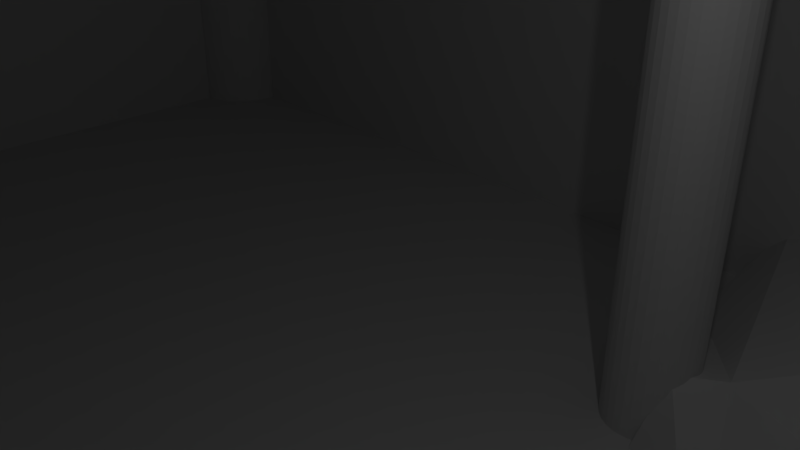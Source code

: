 # Source: room.blend  (saved by Blender 2.79.0; exported with 4.5.12 LTS)
import bpy
from mathutils import Matrix  # noqa: F401  (used for matrix-valued properties, if any)

bpy.ops.wm.read_factory_settings(use_empty=True)
scene = bpy.context.scene
scene.name = 'Scene'

# ---- collections
col_collection_1 = bpy.data.collections.new('Collection 1'); scene.collection.children.link(col_collection_1)

# ---- materials (node trees are filled in below, after node groups)
mat_material = bpy.data.materials.new('Material')
mat_material.alpha_threshold = 0.0
mat_material.use_transparent_shadow = False
mat_material.roughness = 0.5
mat_material.line_color = (0.0, 0.0, 0.0, 1.0)

# ---- material node trees

# ---- world
world_world = bpy.data.worlds.new('World'); scene.world = world_world
world_world.color = (0.05088, 0.05088, 0.05088)
world_world.use_sun_shadow = False
world_world.sun_shadow_jitter_overblur = 0.0
world_world.cycles.sampling_method = 'MANUAL'

# ---- cameras
cam_camera = bpy.data.cameras.new('Camera')
cam_camera.clip_end = 100.0
cam_camera.lens = 35.0
cam_camera.sensor_width = 32.0
cam_camera.sensor_height = 18.0
cam_camera.ortho_scale = 7.314
cam_camera.dof.focus_distance = 0.0
cam_camera.dof.aperture_fstop = 128.0

# ---- lights
light_lamp = bpy.data.lights.new('Lamp', 'POINT')
light_lamp.transmission_factor = 0.0
light_lamp.cutoff_distance = 30.0
light_lamp.energy = 100.0
light_lamp.shadow_buffer_clip_start = 1.001
light_lamp.shadow_soft_size = 0.1
light_lamp.shadow_maximum_resolution = 0.006
light_lamp.use_absolute_resolution = True

# ---- meshes
me_cube = bpy.data.meshes.new('Cube')
me_cube.from_pydata([(0.891, 0.891, -1.0), (0.891, -0.891, -1.0), (-0.891, -0.891, -1.0), (-0.891, 0.891, -1.0), (0.891, 0.891, -1.0), (0.891, -0.891, -1.0), (-0.891, 0.891, -1.0), (-0.891, -0.891, -1.0), (0.891, 0.891, 0.824), (0.891, -0.891, 0.824), (-0.891, 0.891, 0.824), (-0.891, -0.891, 0.824), (0.891, 0.891, 0.4925), (0.891, -0.891, 0.4925), (-0.891, 0.891, 0.4925), (-0.891, -0.891, 0.4925), (0.891, 0.891, -0.9939), (0.891, -0.891, -0.9939), (-0.891, 0.891, -0.9939), (-0.891, -0.891, -0.9939), (0.9441, 0.6516, 0.652), (0.6903, 0.02663, 0.5983), (0.9441, -0.5983, 0.652), (0.752, 0.4129, -0.005151), (0.752, -0.3596, -0.005151), (1.18, -0.7078, -0.06574), (1.244, 0.1442, 0.8878), (1.174, 0.5115, 0.6491), (1.244, -0.3098, 0.8878), (0.8486, 0.02663, 0.8947), (0.7672, 0.394, 0.7096), (1.005, -0.3407, 0.8947), (0.7672, -0.3407, 0.7096), (1.174, -0.6772, 0.6491), (1.314, 0.5115, 0.2628), (0.6543, 0.2537, 0.3234), (0.8103, 0.621, 0.3234), (0.8103, -0.5677, 0.3234), (0.6543, -0.2004, 0.3234), (0.9499, 0.621, -0.06283), (0.6974, 0.02663, -0.06283), (0.9499, -0.5677, -0.06283), (1.287, -0.08282, -0.3621), (0.8801, 0.2537, -0.3015), (0.8801, -0.2004, -0.3015), (1.131, -0.4501, -0.3621), (1.05, 0.745, 0.2785), (1.05, 0.348, -0.3015), (1.052, -0.2961, -0.3015), (1.051, 0.04153, -0.4041), (1.051, 0.01188, -0.4041), (1.055, -0.6985, 0.2973), (1.05, 0.754, 0.3234), (1.055, -0.7038, 0.3234), (0.902, 0.394, 0.6714), (0.8134, 0.02663, 0.6137), (0.7891, 0.2537, 0.2852), (0.902, -0.3407, 0.6714), (0.7891, -0.2004, 0.2852), (0.8322, 0.02663, -0.1011), (0.3564, 0.891, -0.8816), (0.3423, 0.891, -0.7978), (0.2428, 0.891, -0.412), (0.3809, 0.891, -0.1951), (0.236, 0.891, -0.3742), (0.2397, 0.891, -0.1746), (0.2007, 0.891, -0.473), (0.2011, 0.891, -0.6013), (-0.1697, 0.891, -0.4423), (0.144, 0.891, -0.6348), (0.1376, 0.891, -0.775), (0.2593, 0.891, -0.6506), (0.6197, -0.4834, -0.9939), (0.677, -0.6924, -0.9939), (0.7802, -0.7029, -0.9939), (0.6894, -0.7482, -0.9939), (0.7599, -0.8314, -0.9939), (0.5749, -0.7466, -0.9939), (0.4508, -0.825, -0.9939), (0.4814, 0.4425, -0.9939), (0.5736, 0.6852, -0.9939), (0.443, 0.4508, -0.9939), (0.1617, 0.315, -0.9939), (-0.006396, 0.2951, -0.9939), (-0.05109, 0.4489, -0.9939), (-0.02741, 0.2126, -0.9939), (-0.1284, 0.1368, -0.9939), (0.08394, 0.1938, -0.9939), (-0.01326, 0.2589, -0.9939), (0.2151, 0.272, -0.9939), (0.9001, -1.005, 0.8718), (0.9001, -1.005, -0.9885), (0.9143, -1.003, 0.8718), (0.9143, -1.003, -0.9885), (0.928, -0.9955, 0.8718), (0.928, -0.9955, -0.9885), (0.9406, -0.984, 0.8718), (0.9406, -0.984, -0.9885), (0.9517, -0.9685, 0.8718), (0.9517, -0.9685, -0.9885), (0.9608, -0.9495, 0.8718), (0.9608, -0.9495, -0.9885), (0.9675, -0.928, 0.8718), (0.9675, -0.928, -0.9885), (0.9717, -0.9045, 0.8718), (0.9717, -0.9045, -0.9885), (0.9731, -0.8802, 0.8718), (0.9731, -0.8802, -0.9885), (0.9717, -0.8558, 0.8718), (0.9717, -0.8558, -0.9885), (0.9675, -0.8324, 0.8718), (0.9675, -0.8324, -0.9885), (0.9608, -0.8108, 0.8718), (0.9608, -0.8108, -0.9885), (0.9517, -0.7919, 0.8718), (0.9517, -0.7919, -0.9885), (0.9406, -0.7764, 0.8718), (0.9406, -0.7764, -0.9885), (0.928, -0.7648, 0.8718), (0.928, -0.7648, -0.9885), (0.9143, -0.7577, 0.8718), (0.9143, -0.7577, -0.9885), (0.9001, -0.7553, 0.8718), (0.9001, -0.7553, -0.9885), (0.8858, -0.7577, 0.8718), (0.8858, -0.7577, -0.9885), (0.8721, -0.7648, 0.8718), (0.8721, -0.7648, -0.9885), (0.8595, -0.7764, 0.8718), (0.8595, -0.7764, -0.9885), (0.8485, -0.7919, 0.8718), (0.8485, -0.7919, -0.9885), (0.8394, -0.8108, 0.8718), (0.8394, -0.8108, -0.9885), (0.8326, -0.8324, 0.8718), (0.8326, -0.8324, -0.9885), (0.8285, -0.8558, 0.8718), (0.8285, -0.8558, -0.9885), (0.8271, -0.8802, 0.8718), (0.8271, -0.8802, -0.9885), (0.8285, -0.9045, 0.8718), (0.8285, -0.9045, -0.9885), (0.8326, -0.928, 0.8718), (0.8326, -0.928, -0.9885), (0.8394, -0.9495, 0.8718), (0.8394, -0.9495, -0.9885), (0.8485, -0.9685, 0.8718), (0.8485, -0.9685, -0.9885), (0.8595, -0.984, 0.8718), (0.8595, -0.984, -0.9885), (0.8721, -0.9955, 0.8718), (0.8721, -0.9955, -0.9885), (0.8858, -1.003, 0.8718), (0.8858, -1.003, -0.9885), (0.9001, 0.7635, 0.8482), (0.9001, 0.7635, -1.012), (0.9143, 0.7659, 0.8482), (0.9143, 0.7659, -1.012), (0.928, 0.773, 0.8482), (0.928, 0.773, -1.012), (0.9406, 0.7845, 0.8482), (0.9406, 0.7845, -1.012), (0.9517, 0.8001, 0.8482), (0.9517, 0.8001, -1.012), (0.9608, 0.819, 0.8482), (0.9608, 0.819, -1.012), (0.9675, 0.8406, 0.8482), (0.9675, 0.8406, -1.012), (0.9717, 0.864, 0.8482), (0.9717, 0.864, -1.012), (0.9731, 0.8883, 0.8482), (0.9731, 0.8883, -1.012), (0.9717, 0.9127, 0.8482), (0.9717, 0.9127, -1.012), (0.9675, 0.9361, 0.8482), (0.9675, 0.9361, -1.012), (0.9608, 0.9577, 0.8482), (0.9608, 0.9577, -1.012), (0.9517, 0.9766, 0.8482), (0.9517, 0.9766, -1.012), (0.9406, 0.9921, 0.8482), (0.9406, 0.9921, -1.012), (0.928, 1.004, 0.8482), (0.928, 1.004, -1.012), (0.9143, 1.011, 0.8482), (0.9143, 1.011, -1.012), (0.9001, 1.013, 0.8482), (0.9001, 1.013, -1.012), (0.8858, 1.011, 0.8482), (0.8858, 1.011, -1.012), (0.8721, 1.004, 0.8482), (0.8721, 1.004, -1.012), (0.8595, 0.9921, 0.8482), (0.8595, 0.9921, -1.012), (0.8485, 0.9766, 0.8482), (0.8485, 0.9766, -1.012), (0.8394, 0.9577, 0.8482), (0.8394, 0.9577, -1.012), (0.8326, 0.9361, 0.8482), (0.8326, 0.9361, -1.012), (0.8285, 0.9127, 0.8482), (0.8285, 0.9127, -1.012), (0.8271, 0.8883, 0.8482), (0.8271, 0.8883, -1.012), (0.8285, 0.864, 0.8482), (0.8285, 0.864, -1.012), (0.8326, 0.8406, 0.8482), (0.8326, 0.8406, -1.012), (0.8394, 0.819, 0.8482), (0.8394, 0.819, -1.012), (0.8485, 0.8001, 0.8482), (0.8485, 0.8001, -1.012), (0.8595, 0.7845, 0.8482), (0.8595, 0.7845, -1.012), (0.8721, 0.773, 0.8482), (0.8721, 0.773, -1.012), (0.8858, 0.7659, 0.8482), (0.8858, 0.7659, -1.012), (-0.8993, 0.7635, 0.8482), (-0.8993, 0.7635, -1.012), (-0.885, 0.7659, 0.8482), (-0.885, 0.7659, -1.012), (-0.8713, 0.773, 0.8482), (-0.8713, 0.773, -1.012), (-0.8587, 0.7845, 0.8482), (-0.8587, 0.7845, -1.012), (-0.8477, 0.8001, 0.8482), (-0.8477, 0.8001, -1.012), (-0.8386, 0.819, 0.8482), (-0.8386, 0.819, -1.012), (-0.8318, 0.8406, 0.8482), (-0.8318, 0.8406, -1.012), (-0.8277, 0.864, 0.8482), (-0.8277, 0.864, -1.012), (-0.8263, 0.8883, 0.8482), (-0.8263, 0.8883, -1.012), (-0.8277, 0.9127, 0.8482), (-0.8277, 0.9127, -1.012), (-0.8318, 0.9361, 0.8482), (-0.8318, 0.9361, -1.012), (-0.8386, 0.9577, 0.8482), (-0.8386, 0.9577, -1.012), (-0.8477, 0.9766, 0.8482), (-0.8477, 0.9766, -1.012), (-0.8587, 0.9921, 0.8482), (-0.8587, 0.9921, -1.012), (-0.8713, 1.004, 0.8482), (-0.8713, 1.004, -1.012), (-0.885, 1.011, 0.8482), (-0.885, 1.011, -1.012), (-0.8993, 1.013, 0.8482), (-0.8993, 1.013, -1.012), (-0.9135, 1.011, 0.8482), (-0.9135, 1.011, -1.012), (-0.9272, 1.004, 0.8482), (-0.9272, 1.004, -1.012), (-0.9398, 0.9921, 0.8482), (-0.9398, 0.9921, -1.012), (-0.9509, 0.9766, 0.8482), (-0.9509, 0.9766, -1.012), (-0.96, 0.9577, 0.8482), (-0.96, 0.9577, -1.012), (-0.9667, 0.9361, 0.8482), (-0.9667, 0.9361, -1.012), (-0.9709, 0.9127, 0.8482), (-0.9709, 0.9127, -1.012), (-0.9723, 0.8883, 0.8482), (-0.9723, 0.8883, -1.012), (-0.9709, 0.864, 0.8482), (-0.9709, 0.864, -1.012), (-0.9667, 0.8406, 0.8482), (-0.9667, 0.8406, -1.012), (-0.96, 0.819, 0.8482), (-0.96, 0.819, -1.012), (-0.9509, 0.8001, 0.8482), (-0.9509, 0.8001, -1.012), (-0.9398, 0.7845, 0.8482), (-0.9398, 0.7845, -1.012), (-0.9272, 0.773, 0.8482), (-0.9272, 0.773, -1.012), (-0.9135, 0.7659, 0.8482), (-0.9135, 0.7659, -1.012), (-0.8993, -1.006, 0.8482), (-0.8993, -1.006, -1.012), (-0.885, -1.004, 0.8482), (-0.885, -1.004, -1.012), (-0.8713, -0.9969, 0.8482), (-0.8713, -0.9969, -1.012), (-0.8587, -0.9854, 0.8482), (-0.8587, -0.9854, -1.012), (-0.8477, -0.9699, 0.8482), (-0.8477, -0.9699, -1.012), (-0.8386, -0.9509, 0.8482), (-0.8386, -0.9509, -1.012), (-0.8318, -0.9294, 0.8482), (-0.8318, -0.9294, -1.012), (-0.8277, -0.9059, 0.8482), (-0.8277, -0.9059, -1.012), (-0.8263, -0.8816, 0.8482), (-0.8263, -0.8816, -1.012), (-0.8277, -0.8572, 0.8482), (-0.8277, -0.8572, -1.012), (-0.8318, -0.8338, 0.8482), (-0.8318, -0.8338, -1.012), (-0.8386, -0.8122, 0.8482), (-0.8386, -0.8122, -1.012), (-0.8477, -0.7933, 0.8482), (-0.8477, -0.7933, -1.012), (-0.8587, -0.7778, 0.8482), (-0.8587, -0.7778, -1.012), (-0.8713, -0.7663, 0.8482), (-0.8713, -0.7663, -1.012), (-0.885, -0.7591, 0.8482), (-0.885, -0.7591, -1.012), (-0.8993, -0.7567, 0.8482), (-0.8993, -0.7567, -1.012), (-0.9135, -0.7591, 0.8482), (-0.9135, -0.7591, -1.012), (-0.9272, -0.7663, 0.8482), (-0.9272, -0.7663, -1.012), (-0.9398, -0.7778, 0.8482), (-0.9398, -0.7778, -1.012), (-0.9509, -0.7933, 0.8482), (-0.9509, -0.7933, -1.012), (-0.96, -0.8122, 0.8482), (-0.96, -0.8122, -1.012), (-0.9667, -0.8338, 0.8482), (-0.9667, -0.8338, -1.012), (-0.9709, -0.8572, 0.8482), (-0.9709, -0.8572, -1.012), (-0.9723, -0.8816, 0.8482), (-0.9723, -0.8816, -1.012), (-0.9709, -0.9059, 0.8482), (-0.9709, -0.9059, -1.012), (-0.9667, -0.9294, 0.8482), (-0.9667, -0.9294, -1.012), (-0.96, -0.9509, 0.8482), (-0.96, -0.9509, -1.012), (-0.9509, -0.9699, 0.8482), (-0.9509, -0.9699, -1.012), (-0.9398, -0.9854, 0.8482), (-0.9398, -0.9854, -1.012), (-0.9272, -0.9969, 0.8482), (-0.9272, -0.9969, -1.012), (-0.9135, -1.004, 0.8482), (-0.9135, -1.004, -1.012), (0.02645, -0.5127, 0.8453), (0.02645, -0.5127, -1.007), (0.03357, -0.5115, 0.8453), (0.03357, -0.5115, -1.007), (0.04041, -0.508, 0.8453), (0.04041, -0.508, -1.007), (0.04672, -0.5022, 0.8453), (0.04672, -0.5022, -1.007), (0.05225, -0.4944, 0.8453), (0.05225, -0.4944, -1.007), (0.05679, -0.485, 0.8453), (0.05679, -0.485, -1.007), (0.06016, -0.4742, 0.8453), (0.06016, -0.4742, -1.007), (0.06224, -0.4625, 0.8453), (0.06224, -0.4625, -1.007), (0.06294, -0.4503, 0.8453), (0.06294, -0.4503, -1.007), (0.06224, -0.4381, 0.8453), (0.06224, -0.4381, -1.007), (0.06016, -0.4264, 0.8453), (0.06016, -0.4264, -1.007), (0.05679, -0.4156, 0.8453), (0.05679, -0.4156, -1.007), (0.05225, -0.4062, 0.8453), (0.05225, -0.4062, -1.007), (0.04672, -0.3984, 0.8453), (0.04672, -0.3984, -1.007), (0.04041, -0.3926, 0.8453), (0.04041, -0.3926, -1.007), (0.03357, -0.3891, 0.8453), (0.03357, -0.3891, -1.007), (0.02645, -0.3879, 0.8453), (0.02645, -0.3879, -1.007), (0.01933, -0.3891, 0.8453), (0.01933, -0.3891, -1.007), (0.01248, -0.3926, 0.8453), (0.01248, -0.3926, -1.007), (0.006171, -0.3984, 0.8453), (0.006171, -0.3984, -1.007), (0.0006407, -0.4062, 0.8453), (0.0006407, -0.4062, -1.007), (-0.003898, -0.4156, 0.8453), (-0.003898, -0.4156, -1.007), (-0.00727, -0.4264, 0.8453), (-0.00727, -0.4264, -1.007), (-0.009347, -0.4381, 0.8453), (-0.009347, -0.4381, -1.007), (-0.01005, -0.4503, 0.8453), (-0.01005, -0.4503, -1.007), (-0.009347, -0.4625, 0.8453), (-0.009347, -0.4625, -1.007), (-0.00727, -0.4742, 0.8453), (-0.00727, -0.4742, -1.007), (-0.003898, -0.485, 0.8453), (-0.003898, -0.485, -1.007), (0.0006408, -0.4944, 0.8453), (0.0006408, -0.4944, -1.007), (0.006171, -0.5022, 0.8453), (0.006171, -0.5022, -1.007), (0.01248, -0.508, 0.8453), (0.01248, -0.508, -1.007), (0.01933, -0.5115, 0.8453), (0.01933, -0.5115, -1.007), (0.02645, 0.418, 0.8453), (0.02645, 0.418, -1.007), (0.03357, 0.4192, 0.8453), (0.03357, 0.4192, -1.007), (0.04041, 0.4227, 0.8453), (0.04041, 0.4227, -1.007), (0.04672, 0.4285, 0.8453), (0.04672, 0.4285, -1.007), (0.05225, 0.4363, 0.8453), (0.05225, 0.4363, -1.007), (0.05679, 0.4457, 0.8453), (0.05679, 0.4457, -1.007), (0.06016, 0.4565, 0.8453), (0.06016, 0.4565, -1.007), (0.06224, 0.4682, 0.8453), (0.06224, 0.4682, -1.007), (0.06294, 0.4804, 0.8453), (0.06294, 0.4804, -1.007), (0.06224, 0.4926, 0.8453), (0.06224, 0.4926, -1.007), (0.06016, 0.5043, 0.8453), (0.06016, 0.5043, -1.007), (0.05679, 0.5151, 0.8453), (0.05679, 0.5151, -1.007), (0.05225, 0.5246, 0.8453), (0.05225, 0.5246, -1.007), (0.04672, 0.5323, 0.8453), (0.04672, 0.5323, -1.007), (0.04041, 0.5381, 0.8453), (0.04041, 0.5381, -1.007), (0.03357, 0.5416, 0.8453), (0.03357, 0.5416, -1.007), (0.02645, 0.5428, 0.8453), (0.02645, 0.5428, -1.007), (0.01933, 0.5416, 0.8453), (0.01933, 0.5416, -1.007), (0.01248, 0.5381, 0.8453), (0.01248, 0.5381, -1.007), (0.006171, 0.5323, 0.8453), (0.006171, 0.5323, -1.007), (0.0006407, 0.5246, 0.8453), (0.0006407, 0.5246, -1.007), (-0.003898, 0.5151, 0.8453), (-0.003898, 0.5151, -1.007), (-0.00727, 0.5043, 0.8453), (-0.00727, 0.5043, -1.007), (-0.009347, 0.4926, 0.8453), (-0.009347, 0.4926, -1.007), (-0.01005, 0.4804, 0.8453), (-0.01005, 0.4804, -1.007), (-0.009347, 0.4682, 0.8453), (-0.009347, 0.4682, -1.007), (-0.00727, 0.4565, 0.8453), (-0.00727, 0.4565, -1.007), (-0.003898, 0.4457, 0.8453), (-0.003898, 0.4457, -1.007), (0.0006408, 0.4363, 0.8453), (0.0006408, 0.4363, -1.007), (0.006171, 0.4285, 0.8453), (0.006171, 0.4285, -1.007), (0.01248, 0.4227, 0.8453), (0.01248, 0.4227, -1.007), (0.01933, 0.4192, 0.8453), (0.01933, 0.4192, -1.007), (-0.3859, 0.7817, 0.8069), (-0.2428, 0.9595, 0.6199), (-0.4405, 1.069, 0.6199), (-0.5628, 0.7817, 0.6199), (-0.4405, 0.494, 0.6199), (-0.2428, 0.6039, 0.6199), (-0.3312, 1.069, 0.3174), (-0.529, 0.9595, 0.3174), (-0.529, 0.6039, 0.3174), (-0.2474, 0.1148, 0.6995), (-0.08238, 0.622, 0.3621), (-0.3859, 0.7817, 0.1305), (-0.418, 0.9508, 0.7564), (-0.3018, 0.8862, 0.7564), (-0.3339, 1.055, 0.6465), (-0.2177, 0.7817, 0.6465), (-0.3018, 0.6772, 0.7564), (-0.4899, 0.7817, 0.7564), (-0.522, 0.9508, 0.6465), (-0.418, 0.6126, 0.7564), (-0.522, 0.6126, 0.6465), (-0.3339, 0.5081, 0.6465), (-0.1978, 0.8862, 0.4687), (-0.1978, 0.6772, 0.4687), (-0.3859, 1.12, 0.4687), (-0.2697, 1.055, 0.4687), (-0.574, 0.8862, 0.4687), (-0.5021, 1.055, 0.4687), (-0.5021, 0.5081, 0.4687), (-0.574, 0.6772, 0.4687), (-0.2697, 0.5081, 0.4687), (-0.4443, 0.1543, 0.614), (-0.1232, 0.7911, 0.3355), (-0.4379, 1.055, 0.2909), (-0.5541, 0.7817, 0.2909), (-0.4963, 0.2189, 0.4362), (-0.1076, 0.5225, 0.5276), (-0.3538, 0.9508, 0.181), (-0.1553, 0.622, 0.2256), (-0.47, 0.8862, 0.181), (-0.47, 0.6772, 0.181), (-0.2116, 0.5225, 0.4177), (0.1937, -0.6007, 0.8828), (0.3368, -0.4229, 0.6958), (0.139, -0.313, 0.6958), (0.01679, -0.6007, 0.6958), (0.139, -0.8884, 0.6958), (0.3368, -0.7785, 0.6958), (0.395, -0.181, 0.6559), (0.05057, -0.4229, 0.3933), (0.0004268, -0.922, 0.5196), (0.2483, -0.8884, 0.3933), (0.3705, -0.6007, 0.3933), (0.1688, -0.5689, 0.3438), (0.1615, -0.4316, 0.8323), (0.2778, -0.4962, 0.8323), (0.2457, -0.3271, 0.7224), (0.3619, -0.6007, 0.7224), (0.2778, -0.7052, 0.8323), (0.0897, -0.6007, 0.8323), (0.05758, -0.4316, 0.7224), (0.1615, -0.7698, 0.8323), (0.05758, -0.7698, 0.7224), (0.2457, -0.8744, 0.7224), (0.3817, -0.4962, 0.5446), (0.3817, -0.7052, 0.5446), (0.2444, -0.194, 0.6885), (0.4099, -0.2611, 0.6343), (0.005595, -0.4962, 0.5446), (0.02812, -0.3246, 0.5988), (0.07743, -0.8744, 0.5446), (-0.04455, -0.8487, 0.6708), (0.3099, -0.8744, 0.5446), (0.1937, -0.9389, 0.5446), (0.3298, -0.4316, 0.3668), (0.139, -0.2586, 0.5939), (-0.0247, -0.7442, 0.493), (0.05678, -1.149, 0.3646), (0.442, -0.955, 0.515), (0.2725, -0.3656, 0.4298), (0.41, -0.7867, 0.4057), (0.08469, -0.4644, 0.3943), (-0.0002203, -0.9483, 0.3922), (0.254, -1.229, 0.4036), (0.7891, -0.2004, 0.2852), (0.8322, 0.02663, -0.1011), (0.7891, 0.2537, 0.2852)], [], [(1, 2, 7, 5), (7, 6, 10, 11), (0, 1, 5, 4), (2, 3, 6, 7), (3, 0, 4, 6), (8, 9, 11, 10), (6, 68, 67, 66, 65, 64, 63, 4, 8, 10), (5, 7, 11, 9), (4, 5, 9, 8), (12, 13, 15, 14), (16, 80, 81, 82, 83, 84, 85, 86, 18), (38, 32, 57, 58), (22, 32, 37), (21, 30, 54, 55), (23, 39, 43), (24, 40, 44), (41, 24, 44), (44, 43, 49, 50), (44, 40, 43), (40, 23, 43), (43, 47, 49), (37, 24, 41), (38, 40, 24), (30, 35, 56, 54), (35, 23, 40), (36, 39, 23), (36, 52, 46, 39), (37, 38, 24), (37, 32, 38), (40, 38, 58, 59), (35, 36, 23), (35, 30, 36), (30, 20, 36), (31, 32, 22), (31, 29, 32), (29, 21, 32), (29, 30, 21), (51, 53, 37, 41), (50, 48, 44), (55, 54, 56), (55, 56, 58), (56, 59, 559, 560), (57, 55, 58), (32, 21, 55, 57), (35, 40, 59, 56), (4, 63, 62, 61, 60, 71, 70, 69, 68, 6), (18, 86, 87, 88, 89, 79, 80, 16, 17, 74, 73, 72, 78, 19), (19, 78, 77, 76, 75, 74, 17), (90, 91, 93, 92), (92, 93, 95, 94), (94, 95, 97, 96), (96, 97, 99, 98), (98, 99, 101, 100), (100, 101, 103, 102), (102, 103, 105, 104), (104, 105, 107, 106), (106, 107, 109, 108), (108, 109, 111, 110), (110, 111, 113, 112), (112, 113, 115, 114), (114, 115, 117, 116), (116, 117, 119, 118), (118, 119, 121, 120), (120, 121, 123, 122), (122, 123, 125, 124), (124, 125, 127, 126), (126, 127, 129, 128), (128, 129, 131, 130), (130, 131, 133, 132), (132, 133, 135, 134), (134, 135, 137, 136), (136, 137, 139, 138), (138, 139, 141, 140), (140, 141, 143, 142), (142, 143, 145, 144), (144, 145, 147, 146), (146, 147, 149, 148), (148, 149, 151, 150), (93, 91, 153, 151, 149, 147, 145, 143, 141, 139, 137, 135, 133, 131, 129, 127, 125, 123, 121, 119, 117, 115, 113, 111, 109, 107, 105, 103, 101, 99, 97, 95), (150, 151, 153, 152), (152, 153, 91, 90), (90, 92, 94, 96, 98, 100, 102, 104, 106, 108, 110, 112, 114, 116, 118, 120, 122, 124, 126, 128, 130, 132, 134, 136, 138, 140, 142, 144, 146, 148, 150, 152), (154, 155, 157, 156), (156, 157, 159, 158), (158, 159, 161, 160), (160, 161, 163, 162), (162, 163, 165, 164), (164, 165, 167, 166), (166, 167, 169, 168), (168, 169, 171, 170), (170, 171, 173, 172), (172, 173, 175, 174), (174, 175, 177, 176), (176, 177, 179, 178), (178, 179, 181, 180), (180, 181, 183, 182), (182, 183, 185, 184), (184, 185, 187, 186), (186, 187, 189, 188), (188, 189, 191, 190), (190, 191, 193, 192), (192, 193, 195, 194), (194, 195, 197, 196), (196, 197, 199, 198), (198, 199, 201, 200), (200, 201, 203, 202), (202, 203, 205, 204), (204, 205, 207, 206), (206, 207, 209, 208), (208, 209, 211, 210), (210, 211, 213, 212), (212, 213, 215, 214), (157, 155, 217, 215, 213, 211, 209, 207, 205, 203, 201, 199, 197, 195, 193, 191, 189, 187, 185, 183, 181, 179, 177, 175, 173, 171, 169, 167, 165, 163, 161, 159), (214, 215, 217, 216), (216, 217, 155, 154), (154, 156, 158, 160, 162, 164, 166, 168, 170, 172, 174, 176, 178, 180, 182, 184, 186, 188, 190, 192, 194, 196, 198, 200, 202, 204, 206, 208, 210, 212, 214, 216), (218, 219, 221, 220), (220, 221, 223, 222), (222, 223, 225, 224), (224, 225, 227, 226), (226, 227, 229, 228), (228, 229, 231, 230), (230, 231, 233, 232), (232, 233, 235, 234), (234, 235, 237, 236), (236, 237, 239, 238), (238, 239, 241, 240), (240, 241, 243, 242), (242, 243, 245, 244), (244, 245, 247, 246), (246, 247, 249, 248), (248, 249, 251, 250), (250, 251, 253, 252), (252, 253, 255, 254), (254, 255, 257, 256), (256, 257, 259, 258), (258, 259, 261, 260), (260, 261, 263, 262), (262, 263, 265, 264), (264, 265, 267, 266), (266, 267, 269, 268), (268, 269, 271, 270), (270, 271, 273, 272), (272, 273, 275, 274), (274, 275, 277, 276), (276, 277, 279, 278), (221, 219, 281, 279, 277, 275, 273, 271, 269, 267, 265, 263, 261, 259, 257, 255, 253, 251, 249, 247, 245, 243, 241, 239, 237, 235, 233, 231, 229, 227, 225, 223), (278, 279, 281, 280), (280, 281, 219, 218), (218, 220, 222, 224, 226, 228, 230, 232, 234, 236, 238, 240, 242, 244, 246, 248, 250, 252, 254, 256, 258, 260, 262, 264, 266, 268, 270, 272, 274, 276, 278, 280), (282, 283, 285, 284), (284, 285, 287, 286), (286, 287, 289, 288), (288, 289, 291, 290), (290, 291, 293, 292), (292, 293, 295, 294), (294, 295, 297, 296), (296, 297, 299, 298), (298, 299, 301, 300), (300, 301, 303, 302), (302, 303, 305, 304), (304, 305, 307, 306), (306, 307, 309, 308), (308, 309, 311, 310), (310, 311, 313, 312), (312, 313, 315, 314), (314, 315, 317, 316), (316, 317, 319, 318), (318, 319, 321, 320), (320, 321, 323, 322), (322, 323, 325, 324), (324, 325, 327, 326), (326, 327, 329, 328), (328, 329, 331, 330), (330, 331, 333, 332), (332, 333, 335, 334), (334, 335, 337, 336), (336, 337, 339, 338), (338, 339, 341, 340), (340, 341, 343, 342), (285, 283, 345, 343, 341, 339, 337, 335, 333, 331, 329, 327, 325, 323, 321, 319, 317, 315, 313, 311, 309, 307, 305, 303, 301, 299, 297, 295, 293, 291, 289, 287), (342, 343, 345, 344), (344, 345, 283, 282), (282, 284, 286, 288, 290, 292, 294, 296, 298, 300, 302, 304, 306, 308, 310, 312, 314, 316, 318, 320, 322, 324, 326, 328, 330, 332, 334, 336, 338, 340, 342, 344), (346, 347, 349, 348), (348, 349, 351, 350), (350, 351, 353, 352), (352, 353, 355, 354), (354, 355, 357, 356), (356, 357, 359, 358), (358, 359, 361, 360), (360, 361, 363, 362), (362, 363, 365, 364), (364, 365, 367, 366), (366, 367, 369, 368), (368, 369, 371, 370), (370, 371, 373, 372), (372, 373, 375, 374), (374, 375, 377, 376), (376, 377, 379, 378), (378, 379, 381, 380), (380, 381, 383, 382), (382, 383, 385, 384), (384, 385, 387, 386), (386, 387, 389, 388), (388, 389, 391, 390), (390, 391, 393, 392), (392, 393, 395, 394), (394, 395, 397, 396), (396, 397, 399, 398), (398, 399, 401, 400), (400, 401, 403, 402), (402, 403, 405, 404), (404, 405, 407, 406), (349, 347, 409, 407, 405, 403, 401, 399, 397, 395, 393, 391, 389, 387, 385, 383, 381, 379, 377, 375, 373, 371, 369, 367, 365, 363, 361, 359, 357, 355, 353, 351), (406, 407, 409, 408), (408, 409, 347, 346), (346, 348, 350, 352, 354, 356, 358, 360, 362, 364, 366, 368, 370, 372, 374, 376, 378, 380, 382, 384, 386, 388, 390, 392, 394, 396, 398, 400, 402, 404, 406, 408), (410, 411, 413, 412), (412, 413, 415, 414), (414, 415, 417, 416), (416, 417, 419, 418), (418, 419, 421, 420), (420, 421, 423, 422), (422, 423, 425, 424), (424, 425, 427, 426), (426, 427, 429, 428), (428, 429, 431, 430), (430, 431, 433, 432), (432, 433, 435, 434), (434, 435, 437, 436), (436, 437, 439, 438), (438, 439, 441, 440), (440, 441, 443, 442), (442, 443, 445, 444), (444, 445, 447, 446), (446, 447, 449, 448), (448, 449, 451, 450), (450, 451, 453, 452), (452, 453, 455, 454), (454, 455, 457, 456), (456, 457, 459, 458), (458, 459, 461, 460), (460, 461, 463, 462), (462, 463, 465, 464), (464, 465, 467, 466), (466, 467, 469, 468), (468, 469, 471, 470), (413, 411, 473, 471, 469, 467, 465, 463, 461, 459, 457, 455, 453, 451, 449, 447, 445, 443, 441, 439, 437, 435, 433, 431, 429, 427, 425, 423, 421, 419, 417, 415), (470, 471, 473, 472), (472, 473, 411, 410), (410, 412, 414, 416, 418, 420, 422, 424, 426, 428, 430, 432, 434, 436, 438, 440, 442, 444, 446, 448, 450, 452, 454, 456, 458, 460, 462, 464, 466, 468, 470, 472), (474, 487, 486), (475, 487, 489), (474, 486, 491), (474, 491, 493), (474, 493, 490), (475, 489, 496), (476, 488, 498), (477, 492, 500), (478, 494, 502), (479, 495, 504), (475, 496, 499), (476, 498, 501), (477, 500, 503), (478, 502, 505), (479, 504, 497), (480, 506, 511), (481, 507, 513), (482, 508, 514), (483, 509, 515), (484, 510, 512), (512, 515, 485), (512, 510, 515), (510, 483, 515), (515, 514, 485), (515, 509, 514), (509, 482, 514), (514, 513, 485), (514, 508, 513), (508, 481, 513), (513, 511, 485), (513, 507, 511), (507, 480, 511), (511, 512, 485), (511, 506, 512), (506, 484, 512), (497, 510, 484), (497, 504, 510), (504, 483, 510), (505, 509, 483), (505, 502, 509), (502, 482, 509), (503, 508, 482), (503, 500, 508), (500, 481, 508), (501, 507, 481), (501, 498, 507), (498, 480, 507), (499, 506, 480), (499, 496, 506), (496, 484, 506), (504, 505, 483), (504, 495, 505), (495, 478, 505), (502, 503, 482), (502, 494, 503), (494, 477, 503), (500, 501, 481), (500, 492, 501), (492, 476, 501), (498, 499, 480), (498, 488, 499), (488, 475, 499), (496, 497, 484), (496, 489, 497), (489, 479, 497), (490, 495, 479), (490, 493, 495), (493, 478, 495), (493, 494, 478), (493, 491, 494), (491, 477, 494), (491, 492, 477), (491, 486, 492), (486, 476, 492), (489, 490, 479), (489, 487, 490), (487, 474, 490), (486, 488, 476), (486, 487, 488), (487, 475, 488), (516, 529, 528), (517, 529, 531), (516, 528, 533), (516, 533, 535), (516, 535, 532), (517, 531, 538), (518, 530, 540), (519, 534, 542), (520, 536, 544), (521, 537, 546), (517, 538, 541), (518, 540, 543), (519, 542, 545), (520, 544, 547), (521, 546, 539), (522, 548, 553), (523, 549, 555), (524, 550, 556), (525, 551, 557), (526, 552, 554), (554, 557, 527), (554, 552, 557), (552, 525, 557), (557, 556, 527), (557, 551, 556), (551, 524, 556), (556, 555, 527), (556, 550, 555), (550, 523, 555), (555, 553, 527), (555, 549, 553), (549, 522, 553), (553, 554, 527), (553, 548, 554), (548, 526, 554), (539, 552, 526), (539, 546, 552), (546, 525, 552), (547, 551, 525), (547, 544, 551), (544, 524, 551), (545, 550, 524), (545, 542, 550), (542, 523, 550), (543, 549, 523), (543, 540, 549), (540, 522, 549), (541, 548, 522), (541, 538, 548), (538, 526, 548), (546, 547, 525), (546, 537, 547), (537, 520, 547), (544, 545, 524), (544, 536, 545), (536, 519, 545), (542, 543, 523), (542, 534, 543), (534, 518, 543), (540, 541, 522), (540, 530, 541), (530, 517, 541), (538, 539, 526), (538, 531, 539), (531, 521, 539), (532, 537, 521), (532, 535, 537), (535, 520, 537), (535, 536, 520), (535, 533, 536), (533, 519, 536), (533, 534, 519), (533, 528, 534), (528, 518, 534), (531, 532, 521), (531, 529, 532), (529, 516, 532), (528, 530, 518), (528, 529, 530), (529, 517, 530), (558, 560, 559), (58, 56, 560, 558), (59, 58, 558, 559)])
_uv = me_cube.uv_layers.new(name='UVMap')
_uv.uv.foreach_set('vector', [0.0, 0.0, 0.0, 0.0, 0.0, 0.0, 0.0, 0.0, -1.147, 5.442, -4.442, 5.442, -4.442, 0.5, -1.147, 0.5, 0.0, 0.0, 0.0, 0.0, 0.0, 0.0, 0.0, 0.0, 0.0, 0.0, 0.0, 0.0, 0.0, 0.0, 0.0, 0.0, 0.0, 0.0, 0.0, 0.0, 0.0, 0.0, 0.0, 0.0, 0.0, 0.0, 0.0, 0.0, 0.0, 0.0, 0.0, 0.0, -1.147, 0.5, 0.1861, 2.011, 0.8718, 1.58, 0.8711, 1.928, 0.9432, 2.737, 0.9365, 2.196, 1.204, 2.681, 2.147, 0.5, 2.147, 5.442, -1.147, 5.442, -1.147, 0.5, -4.442, 0.5, -4.442, -4.442, -1.147, -4.442, 2.147, 0.5, -1.147, 0.5, -1.147, -4.442, 2.147, -4.442, 2.147, -4.442, 5.442, -4.442, 5.442, 0.3859, 2.147, 0.3859, 2.147, 0.5, 2.528, 1.36, 2.961, 1.714, 3.213, 2.476, 3.249, 2.931, 2.965, 3.053, 3.402, 2.988, 3.542, 3.262, 2.147, 5.328, 0.8169, 0.4728, 0.8808, 0.0, 1.0, 0.0266, 0.9361, 0.4994, 0.5241, 0.1601, 0.5549, 0.264, 0.4041, 0.1724, 0.0, 0.0, 0.0, 0.0, 0.0, 0.0, 0.0, 0.0, 0.1601, 0.7424, 0.2385, 0.6644, 0.2385, 0.8399, 0.2804, 0.2564, 0.2608, 0.4123, 0.1601, 0.3206, 0.2486, 0.1724, 0.2804, 0.2564, 0.1601, 0.3206, 0.7936, 0.4949, 0.7936, 0.6639, 0.7196, 0.576, 0.7195, 0.5649, 0.1601, 0.3206, 0.2608, 0.4123, 0.1601, 0.5039, 0.2608, 0.4123, 0.2804, 0.5681, 0.1601, 0.5039, 0.7936, 0.6639, 0.7297, 0.7055, 0.7196, 0.576, 0.4041, 0.1724, 0.2804, 0.2564, 0.2486, 0.1724, 0.4116, 0.3206, 0.2608, 0.4123, 0.2804, 0.2564, 0.6977, 1.0, 0.6338, 0.5272, 0.753, 0.5006, 0.8169, 0.9734, 0.4116, 0.5039, 0.2804, 0.5681, 0.2608, 0.4123, 0.4041, 0.6521, 0.2486, 0.6521, 0.2804, 0.5681, 0.3804, 0.8195, 0.3102, 0.7619, 0.315, 0.7478, 0.3804, 0.6644, 0.4041, 0.1724, 0.4116, 0.3206, 0.2804, 0.2564, 0.4041, 0.1724, 0.5549, 0.264, 0.4116, 0.3206, 0.8808, 0.9734, 0.8169, 0.4728, 0.9361, 0.4994, 1.0, 1.0, 0.4116, 0.5039, 0.4041, 0.6521, 0.2804, 0.5681, 0.4116, 0.5039, 0.5549, 0.5605, 0.4041, 0.6521, 0.5549, 0.5605, 0.5241, 0.6644, 0.4041, 0.6521, 0.0, 0.0, 0.0, 0.0, 0.0, 0.0, 0.0, 0.0, 0.0, 0.0, 0.0, 0.0, 0.0, 0.0, 0.0, 0.0, 0.0, 0.0, 0.0, 0.0, 0.0, 0.0, 0.0, 0.0, 0.2413, 0.7316, 0.2385, 0.7234, 0.3102, 0.6644, 0.3102, 0.8195, 0.7195, 0.5649, 0.7288, 0.4659, 0.7936, 0.4949, 0.3169, 0.8049, 0.0, 0.8797, 0.1211, 0.4313, 0.3169, 0.8049, 0.1211, 0.4313, 0.5128, 0.4313, 0.753, 0.5006, 0.8169, 0.0, 0.8169, 0.0, 0.753, 0.5006, 0.6338, 0.8797, 0.3169, 0.8049, 0.5128, 0.4313, 0.0, 0.0, 0.0, 0.0, 0.0, 0.0, 0.0, 0.0, 0.6338, 0.5272, 0.6977, 0.0266, 0.8169, 0.0, 0.753, 0.5006, 2.147, 0.5, 1.204, 2.681, 0.9489, 2.093, 1.133, 1.048, 1.159, 0.8208, 0.9795, 1.447, 0.7545, 1.11, 0.7663, 1.489, 0.1861, 2.011, -1.147, 0.5, 2.147, 5.328, 3.542, 3.262, 3.437, 2.687, 3.316, 2.95, 3.292, 2.331, 2.977, 1.61, 2.528, 1.36, 2.147, 0.5, 5.442, 0.5, 5.095, 0.8001, 5.075, 1.08, 4.689, 1.235, 5.32, 1.693, 5.442, 5.328, 5.442, 5.328, 5.32, 1.693, 5.175, 1.356, 5.332, 0.8552, 5.178, 1.046, 5.095, 0.8001, 5.442, 0.5, 0.8896, -0.2223, 0.8896, 1.104, 0.8822, 1.104, 0.8822, -0.2223, 0.8822, -0.2223, 0.8822, 1.104, 0.8743, 1.104, 0.8743, -0.2223, 0.8743, -0.2223, 0.8743, 1.104, 0.8662, 1.104, 0.8662, -0.2223, 0.8662, -0.2223, 0.8662, 1.104, 0.8583, 1.104, 0.8583, -0.2223, 0.1746, 1.104, 0.1746, -0.2223, 0.1841, -0.2223, 0.1841, 1.104, 0.1841, 1.104, 0.1841, -0.2223, 0.195, -0.2223, 0.195, 1.104, 0.195, 1.104, 0.195, -0.2223, 0.2071, -0.2223, 0.2071, 1.104, 0.2071, 1.104, 0.2071, -0.2223, 0.2197, -0.2223, 0.2197, 1.104, 0.2197, 1.104, 0.2197, -0.2223, 0.2324, -0.2223, 0.2324, 1.104, 0.2324, 1.104, 0.2324, -0.2223, 0.2447, -0.2223, 0.2447, 1.104, 0.2447, 1.104, 0.2447, -0.2223, 0.2562, -0.2223, 0.2562, 1.104, 0.2562, 1.104, 0.2562, -0.2223, 0.2663, -0.2223, 0.2663, 1.104, 0.2663, 1.104, 0.2663, -0.2223, 0.2748, -0.2223, 0.2748, 1.104, 0.2748, 1.104, 0.2748, -0.2223, 0.2812, -0.2223, 0.2812, 1.104, 0.9895, -0.2223, 0.9895, 1.104, 0.9838, 1.104, 0.9838, -0.2223, 0.9838, -0.2223, 0.9838, 1.104, 0.9771, 1.104, 0.9771, -0.2223, 0.9771, -0.2223, 0.9771, 1.104, 0.9697, 1.104, 0.9697, -0.2223, 0.9697, -0.2223, 0.9697, 1.104, 0.9618, 1.104, 0.9618, -0.2223, 0.9618, -0.2223, 0.9618, 1.104, 0.9537, 1.104, 0.9537, -0.2223, 0.9537, -0.2223, 0.9537, 1.104, 0.9458, 1.104, 0.9458, -0.2223, 0.0679, 1.104, 0.0679, -0.2223, 0.07741, -0.2223, 0.07741, 1.104, 0.07741, 1.104, 0.07741, -0.2223, 0.08839, -0.2223, 0.08839, 1.104, 0.08839, 1.104, 0.08839, -0.2223, 0.1004, -0.2223, 0.1004, 1.104, 0.1004, 1.104, 0.1004, -0.2223, 0.113, -0.2223, 0.113, 1.104, 0.113, 1.104, 0.113, -0.2223, 0.1257, -0.2223, 0.1257, 1.104, 0.1257, 1.104, 0.1257, -0.2223, 0.138, -0.2223, 0.138, 1.104, 0.138, 1.104, 0.138, -0.2223, 0.1495, -0.2223, 0.1495, 1.104, 0.1495, 1.104, 0.1495, -0.2223, 0.1597, -0.2223, 0.1597, 1.104, 0.1597, 1.104, 0.1597, -0.2223, 0.1681, -0.2223, 0.1681, 1.104, 0.1681, 1.104, 0.1681, -0.2223, 0.1746, -0.2223, 0.1746, 1.104, 0.1188, 0.8834, 0.1237, 0.8818, 0.1287, 0.8826, 0.1335, 0.8856, 0.1381, 0.8907, 0.1423, 0.8977, 0.1458, 0.9064, 0.1485, 0.9165, 0.1504, 0.9274, 0.1514, 0.9389, 0.1514, 0.9505, 0.1504, 0.9617, 0.1485, 0.9721, 0.1458, 0.9813, 0.1423, 0.9889, 0.1381, 0.9947, 0.1335, 0.9985, 0.1287, 1.0, 0.1237, 0.9993, 0.1188, 0.9963, 0.1142, 0.9911, 0.1101, 0.9841, 0.1066, 0.9754, 0.1038, 0.9654, 0.1019, 0.9544, 0.1009, 0.9429, 0.1009, 0.9313, 0.1019, 0.9201, 0.1038, 0.9097, 0.1066, 0.9005, 0.1101, 0.8929, 0.1142, 0.8871, 0.902, -0.2223, 0.902, 1.104, 0.8963, 1.104, 0.8963, -0.2223, 0.8963, -0.2223, 0.8963, 1.104, 0.8896, 1.104, 0.8896, -0.2223, 0.3268, 1.0, 0.3219, 0.9985, 0.3174, 0.9947, 0.3132, 0.9889, 0.3097, 0.9813, 0.3069, 0.9721, 0.305, 0.9617, 0.3041, 0.9505, 0.3041, 0.9389, 0.305, 0.9274, 0.3069, 0.9165, 0.3097, 0.9064, 0.3132, 0.8977, 0.3174, 0.8907, 0.3219, 0.8856, 0.3268, 0.8826, 0.3318, 0.8818, 0.3367, 0.8834, 0.3413, 0.8871, 0.3454, 0.8929, 0.3489, 0.9005, 0.3517, 0.9097, 0.3536, 0.9201, 0.3545, 0.9313, 0.3545, 0.9429, 0.3536, 0.9544, 0.3517, 0.9654, 0.3489, 0.9754, 0.3454, 0.9841, 0.3413, 0.9911, 0.3367, 0.9963, 0.3318, 0.9993, 0.9334, -0.2223, 0.9334, 1.104, 0.9259, 1.104, 0.9259, -0.2223, 0.9259, -0.2223, 0.9259, 1.104, 0.918, 1.104, 0.918, -0.2223, 0.918, -0.2223, 0.918, 1.104, 0.9099, 1.104, 0.9099, -0.2223, 0.9099, -0.2223, 0.9099, 1.104, 0.902, 1.104, 0.902, -0.2223, 0.4945, 1.104, 0.4945, -0.2223, 0.504, -0.2223, 0.504, 1.104, 0.504, 1.104, 0.504, -0.2223, 0.515, -0.2223, 0.515, 1.104, 0.515, 1.104, 0.515, -0.2223, 0.527, -0.2223, 0.527, 1.104, 0.527, 1.104, 0.527, -0.2223, 0.5396, -0.2223, 0.5396, 1.104, 0.5396, 1.104, 0.5396, -0.2223, 0.5524, -0.2223, 0.5524, 1.104, 0.5524, 1.104, 0.5524, -0.2223, 0.5647, -0.2223, 0.5647, 1.104, 0.5647, 1.104, 0.5647, -0.2223, 0.5761, -0.2223, 0.5761, 1.104, 0.5761, 1.104, 0.5761, -0.2223, 0.5863, -0.2223, 0.5863, 1.104, 0.5863, 1.104, 0.5863, -0.2223, 0.5947, -0.2223, 0.5947, 1.104, 0.5947, 1.104, 0.5947, -0.2223, 0.6012, -0.2223, 0.6012, 1.104, 0.8583, -0.2223, 0.8583, 1.104, 0.8526, 1.104, 0.8526, -0.2223, 0.8526, -0.2223, 0.8526, 1.104, 0.8459, 1.104, 0.8459, -0.2223, 0.8459, -0.2223, 0.8459, 1.104, 0.8384, 1.104, 0.8384, -0.2223, 0.8384, -0.2223, 0.8384, 1.104, 0.8305, 1.104, 0.8305, -0.2223, 0.8305, -0.2223, 0.8305, 1.104, 0.8224, 1.104, 0.8224, -0.2223, 0.8224, -0.2223, 0.8224, 1.104, 0.8145, 1.104, 0.8145, -0.2223, -0.03876, -0.2223, -0.03876, 1.104, -0.04827, 1.104, -0.04827, -0.2223, -0.04827, -0.2223, -0.04827, 1.104, -0.05924, 1.104, -0.05925, -0.2223, -0.05925, -0.2223, -0.05924, 1.104, -0.07127, 1.104, -0.07127, -0.2223, -0.07127, -0.2223, -0.07127, 1.104, -0.08388, 1.104, -0.08388, -0.2223, -0.08388, -0.2223, -0.08388, 1.104, -0.09658, 1.104, -0.09658, -0.2223, -0.09658, -0.2223, -0.09658, 1.104, -0.1089, 1.104, -0.1089, -0.2223, -0.1089, -0.2223, -0.1089, 1.104, -0.1204, 1.104, -0.1204, -0.2223, -0.1204, -0.2223, -0.1204, 1.104, -0.1305, 1.104, -0.1305, -0.2223, -0.1305, -0.2223, -0.1305, 1.104, -0.139, 1.104, -0.139, -0.2223, -0.139, -0.2223, -0.139, 1.104, -0.1454, 1.104, -0.1454, -0.2223, 0.01787, 0.8834, 0.02275, 0.8818, 0.02772, 0.8826, 0.0326, 0.8856, 0.03719, 0.8907, 0.04132, 0.8977, 0.04484, 0.9064, 0.0476, 0.9165, 0.0495, 0.9274, 0.05047, 0.9389, 0.05047, 0.9505, 0.0495, 0.9617, 0.0476, 0.9721, 0.04484, 0.9813, 0.04132, 0.9889, 0.03719, 0.9947, 0.0326, 0.9985, 0.02772, 1.0, 0.02275, 0.9993, 0.01788, 0.9963, 0.01328, 0.9911, 0.009149, 0.9841, 0.005634, 0.9754, 0.002872, 0.9654, 0.0009699, 0.9544, 4.128e-08, 0.9429, 0.0, 0.9313, 0.0009698, 0.9201, 0.002872, 0.9097, 0.005634, 0.9005, 0.009149, 0.8929, 0.01328, 0.8871, 0.9458, -0.2223, 0.9458, 1.104, 0.9401, 1.104, 0.9401, -0.2223, 0.9401, -0.2223, 0.9401, 1.104, 0.9334, 1.104, 0.9334, -0.2223, 0.07322, 1.0, 0.06835, 0.9985, 0.06375, 0.9947, 0.05962, 0.9889, 0.05611, 0.9813, 0.05334, 0.9721, 0.05144, 0.9617, 0.05047, 0.9505, 0.05047, 0.9389, 0.05144, 0.9274, 0.05334, 0.9165, 0.05611, 0.9064, 0.05962, 0.8977, 0.06375, 0.8907, 0.06835, 0.8856, 0.07322, 0.8826, 0.07819, 0.8818, 0.08307, 0.8834, 0.08766, 0.8871, 0.0918, 0.8929, 0.09531, 0.9005, 0.09807, 0.9097, 0.09997, 0.9201, 0.1009, 0.9313, 0.1009, 0.9429, 0.09997, 0.9544, 0.09807, 0.9654, 0.09531, 0.9754, 0.0918, 0.9841, 0.08766, 0.9911, 0.08307, 0.9963, 0.07819, 0.9993, 1.089, 1.104, 1.089, -0.2223, 1.097, -0.2223, 1.097, 1.104, 1.097, 1.104, 1.097, -0.2223, 1.105, -0.2223, 1.105, 1.104, 1.105, 1.104, 1.105, -0.2223, 1.113, -0.2223, 1.113, 1.104, 1.113, 1.104, 1.113, -0.2223, 1.121, -0.2223, 1.121, 1.104, 0.4945, -0.2223, 0.4945, 1.104, 0.485, 1.104, 0.485, -0.2223, 0.485, -0.2223, 0.485, 1.104, 0.474, 1.104, 0.474, -0.2223, 0.474, -0.2223, 0.474, 1.104, 0.462, 1.104, 0.462, -0.2223, 0.462, -0.2223, 0.462, 1.104, 0.4494, 1.104, 0.4494, -0.2223, 0.4494, -0.2223, 0.4494, 1.104, 0.4367, 1.104, 0.4367, -0.2223, 0.4367, -0.2223, 0.4367, 1.104, 0.4244, 1.104, 0.4244, -0.2223, 0.4244, -0.2223, 0.4244, 1.104, 0.4129, 1.104, 0.4129, -0.2223, 0.4129, -0.2223, 0.4129, 1.104, 0.4028, 1.104, 0.4028, -0.2223, 0.4028, -0.2223, 0.4028, 1.104, 0.3943, 1.104, 0.3943, -0.2223, 0.3943, -0.2223, 0.3943, 1.104, 0.3879, 1.104, 0.3879, -0.2223, 1.033, -0.2223, 1.033, 1.104, 1.028, 1.104, 1.028, -0.2223, 1.028, -0.2223, 1.028, 1.104, 1.021, 1.104, 1.021, -0.2223, 1.021, -0.2223, 1.021, 1.104, 1.013, 1.104, 1.013, -0.2223, 1.013, -0.2223, 1.013, 1.104, 1.006, 1.104, 1.006, -0.2223, 1.006, -0.2223, 1.006, 1.104, 0.9975, 1.104, 0.9975, -0.2223, 0.9975, -0.2223, 0.9975, 1.104, 0.9895, 1.104, 0.9895, -0.2223, -0.2521, 1.104, -0.2521, -0.2223, -0.2426, -0.2223, -0.2426, 1.104, -0.2426, 1.104, -0.2426, -0.2223, -0.2316, -0.2223, -0.2316, 1.104, -0.2316, 1.104, -0.2316, -0.2223, -0.2196, -0.2223, -0.2196, 1.104, -0.2196, 1.104, -0.2196, -0.2223, -0.207, -0.2223, -0.207, 1.104, -0.207, 1.104, -0.207, -0.2223, -0.1942, -0.2223, -0.1942, 1.104, -0.1942, 1.104, -0.1942, -0.2223, -0.1819, -0.2223, -0.1819, 1.104, -0.1819, 1.104, -0.1819, -0.2223, -0.1705, -0.2223, -0.1705, 1.104, -0.1705, 1.104, -0.1705, -0.2223, -0.1603, -0.2223, -0.1603, 1.104, -0.1603, 1.104, -0.1603, -0.2223, -0.1519, -0.2223, -0.1519, 1.104, -0.1519, 1.104, -0.1519, -0.2223, -0.1454, -0.2223, -0.1454, 1.104, 0.2296, 0.9993, 0.2246, 1.0, 0.2198, 0.9985, 0.2152, 0.9947, 0.211, 0.9889, 0.2075, 0.9813, 0.2048, 0.9721, 0.2029, 0.9617, 0.2019, 0.9505, 0.2019, 0.9389, 0.2029, 0.9274, 0.2048, 0.9165, 0.2075, 0.9064, 0.211, 0.8977, 0.2152, 0.8907, 0.2198, 0.8856, 0.2246, 0.8826, 0.2296, 0.8818, 0.2345, 0.8834, 0.2391, 0.8871, 0.2432, 0.8929, 0.2467, 0.9005, 0.2495, 0.9097, 0.2514, 0.9201, 0.2524, 0.9313, 0.2524, 0.9429, 0.2514, 0.9544, 0.2495, 0.9654, 0.2467, 0.9754, 0.2432, 0.9841, 0.2391, 0.9911, 0.2345, 0.9963, 1.077, 1.104, 1.077, -0.2223, 1.083, -0.2223, 1.083, 1.104, 1.083, 1.104, 1.083, -0.2223, 1.089, -0.2223, 1.089, 1.104, 0.595, 0.878, 0.5999, 0.8795, 0.6045, 0.8833, 0.6086, 0.8891, 0.6121, 0.8967, 0.6149, 0.9059, 0.6168, 0.9163, 0.6177, 0.9275, 0.6177, 0.9391, 0.6168, 0.9506, 0.6149, 0.9615, 0.6121, 0.9716, 0.6086, 0.9803, 0.6045, 0.9873, 0.5999, 0.9924, 0.595, 0.9954, 0.59, 0.9962, 0.5851, 0.9946, 0.5806, 0.9909, 0.5764, 0.9851, 0.5729, 0.9775, 0.5701, 0.9682, 0.5682, 0.9579, 0.5673, 0.9467, 0.5673, 0.9351, 0.5682, 0.9236, 0.5701, 0.9126, 0.5729, 0.9026, 0.5764, 0.8939, 0.5806, 0.8869, 0.5851, 0.8817, 0.59, 0.8787, 1.065, -0.2223, 1.065, 1.104, 1.057, 1.104, 1.057, -0.2223, 1.057, -0.2223, 1.057, 1.104, 1.049, 1.104, 1.049, -0.2223, 1.049, -0.2223, 1.049, 1.104, 1.041, 1.104, 1.041, -0.2223, 1.041, -0.2223, 1.041, 1.104, 1.033, 1.104, 1.033, -0.2223, 0.2812, 1.104, 0.2812, -0.2223, 0.2907, -0.2223, 0.2907, 1.104, 0.2907, 1.104, 0.2907, -0.2223, 0.3017, -0.2223, 0.3017, 1.104, 0.3017, 1.104, 0.3017, -0.2223, 0.3137, -0.2223, 0.3137, 1.104, 0.3137, 1.104, 0.3137, -0.2223, 0.3263, -0.2223, 0.3263, 1.104, 0.3263, 1.104, 0.3263, -0.2223, 0.339, -0.2223, 0.339, 1.104, 0.339, 1.104, 0.339, -0.2223, 0.3514, -0.2223, 0.3514, 1.104, 0.3514, 1.104, 0.3514, -0.2223, 0.3628, -0.2223, 0.3628, 1.104, 0.3628, 1.104, 0.3628, -0.2223, 0.373, -0.2223, 0.373, 1.104, 0.373, 1.104, 0.373, -0.2223, 0.3814, -0.2223, 0.3814, 1.104, 0.3814, 1.104, 0.3814, -0.2223, 0.3879, -0.2223, 0.3879, 1.104, 1.121, 1.104, 1.121, -0.2223, 1.126, -0.2223, 1.126, 1.104, 1.126, 1.104, 1.126, -0.2223, 1.133, -0.2223, 1.133, 1.104, 1.133, 1.104, 1.133, -0.2223, 1.141, -0.2223, 1.141, 1.104, 1.141, 1.104, 1.141, -0.2223, 1.149, -0.2223, 1.149, 1.104, 1.149, 1.104, 1.149, -0.2223, 1.157, -0.2223, 1.157, 1.104, 1.157, 1.104, 1.157, -0.2223, 1.165, -0.2223, 1.165, 1.104, -0.03876, 1.104, -0.03876, -0.2223, -0.02925, -0.2223, -0.02925, 1.104, -0.02925, 1.104, -0.02925, -0.2223, -0.01827, -0.2223, -0.01827, 1.104, -0.01827, 1.104, -0.01827, -0.2223, -0.006249, -0.2223, -0.006249, 1.104, -0.006249, 1.104, -0.006249, -0.2223, 0.006359, -0.2223, 0.006359, 1.104, 0.006359, 1.104, 0.006359, -0.2223, 0.01907, -0.2223, 0.01907, 1.104, 0.01907, 1.104, 0.01907, -0.2223, 0.03138, -0.2223, 0.03138, 1.104, 0.03138, 1.104, 0.03138, -0.2223, 0.04284, -0.2223, 0.04284, 1.104, 0.04284, 1.104, 0.04284, -0.2223, 0.05299, -0.2223, 0.05299, 1.104, 0.05299, 1.104, 0.05299, -0.2223, 0.06146, -0.2223, 0.06146, 1.104, 0.06146, 1.104, 0.06146, -0.2223, 0.0679, -0.2223, 0.0679, 1.104, 0.6708, 0.9946, 0.6659, 0.9962, 0.6609, 0.9954, 0.6561, 0.9924, 0.6515, 0.9873, 0.6473, 0.9803, 0.6438, 0.9716, 0.6411, 0.9615, 0.6392, 0.9506, 0.6382, 0.9391, 0.6382, 0.9275, 0.6392, 0.9163, 0.6411, 0.9059, 0.6438, 0.8967, 0.6473, 0.8891, 0.6515, 0.8833, 0.6561, 0.8795, 0.6609, 0.878, 0.6659, 0.8787, 0.6708, 0.8817, 0.6754, 0.8869, 0.6795, 0.8939, 0.683, 0.9026, 0.6858, 0.9126, 0.6877, 0.9236, 0.6887, 0.9351, 0.6887, 0.9467, 0.6877, 0.9579, 0.6858, 0.9682, 0.683, 0.9775, 0.6795, 0.9851, 0.6754, 0.9909, 1.077, -0.2223, 1.077, 1.104, 1.071, 1.104, 1.071, -0.2223, 1.071, -0.2223, 1.071, 1.104, 1.065, 1.104, 1.065, -0.2223, 0.1791, 0.8818, 0.184, 0.8834, 0.1886, 0.8871, 0.1927, 0.8929, 0.1963, 0.9005, 0.199, 0.9097, 0.2009, 0.9201, 0.2019, 0.9313, 0.2019, 0.9429, 0.2009, 0.9544, 0.199, 0.9654, 0.1963, 0.9754, 0.1927, 0.9841, 0.1886, 0.9911, 0.184, 0.9963, 0.1791, 0.9993, 0.1742, 1.0, 0.1693, 0.9985, 0.1647, 0.9947, 0.1606, 0.9889, 0.1571, 0.9813, 0.1543, 0.9721, 0.1524, 0.9617, 0.1514, 0.9505, 0.1514, 0.9389, 0.1524, 0.9274, 0.1543, 0.9165, 0.1571, 0.9064, 0.1606, 0.8977, 0.1647, 0.8907, 0.1693, 0.8856, 0.1742, 0.8826, 1.171, 1.098, 1.171, -0.2223, 1.174, -0.2223, 1.174, 1.098, 1.174, 1.098, 1.174, -0.2223, 1.178, -0.2223, 1.178, 1.098, 1.178, 1.098, 1.178, -0.2223, 1.182, -0.2223, 1.182, 1.098, 1.182, 1.098, 1.182, -0.2223, 1.186, -0.2223, 1.186, 1.098, 0.7078, 1.098, 0.7078, -0.2223, 0.7126, -0.2223, 0.7126, 1.098, 0.7126, 1.098, 0.7126, -0.2223, 0.7181, -0.2223, 0.7181, 1.098, 0.7181, 1.098, 0.7181, -0.2223, 0.7241, -0.2223, 0.7241, 1.098, 0.7241, 1.098, 0.7241, -0.2223, 0.7304, -0.2223, 0.7304, 1.098, 0.7304, 1.098, 0.7304, -0.2223, 0.7368, -0.2223, 0.7368, 1.098, 0.7368, 1.098, 0.7368, -0.2223, 0.7429, -0.2223, 0.7429, 1.098, 0.7429, 1.098, 0.7429, -0.2223, 0.7486, -0.2223, 0.7486, 1.098, 0.7486, 1.098, 0.7486, -0.2223, 0.7537, -0.2223, 0.7537, 1.098, 0.7537, 1.098, 0.7537, -0.2223, 0.758, -0.2223, 0.758, 1.098, 0.758, 1.098, 0.758, -0.2223, 0.7612, -0.2223, 0.7612, 1.098, 1.208, -0.2223, 1.208, 1.098, 1.205, 1.098, 1.205, -0.2223, 1.205, -0.2223, 1.205, 1.098, 1.202, 1.098, 1.202, -0.2223, 1.202, -0.2223, 1.202, 1.098, 1.198, 1.098, 1.198, -0.2223, 1.198, -0.2223, 1.198, 1.098, 1.194, 1.098, 1.194, -0.2223, 1.194, -0.2223, 1.194, 1.098, 1.19, 1.098, 1.19, -0.2223, 1.19, -0.2223, 1.19, 1.098, 1.186, 1.098, 1.186, -0.2223, 0.6012, 1.098, 0.6012, -0.2223, 0.6059, -0.2223, 0.6059, 1.098, 0.6059, 1.098, 0.6059, -0.2223, 0.6114, -0.2223, 0.6114, 1.098, 0.6114, 1.098, 0.6114, -0.2223, 0.6174, -0.2223, 0.6174, 1.098, 0.6174, 1.098, 0.6174, -0.2223, 0.6237, -0.2223, 0.6237, 1.098, 0.6237, 1.098, 0.6237, -0.2223, 0.6301, -0.2223, 0.6301, 1.098, 0.6301, 1.098, 0.6301, -0.2223, 0.6363, -0.2223, 0.6363, 1.098, 0.6363, 1.098, 0.6363, -0.2223, 0.642, -0.2223, 0.642, 1.098, 0.642, 1.098, 0.642, -0.2223, 0.6471, -0.2223, 0.6471, 1.098, 0.6471, 1.098, 0.6471, -0.2223, 0.6513, -0.2223, 0.6513, 1.098, 0.6513, 1.098, 0.6513, -0.2223, 0.6545, -0.2223, 0.6545, 1.098, 0.4165, 0.9402, 0.4141, 0.9409, 0.4116, 0.9405, 0.4092, 0.9391, 0.4069, 0.9365, 0.4048, 0.933, 0.403, 0.9286, 0.4017, 0.9236, 0.4007, 0.9181, 0.4002, 0.9124, 0.4002, 0.9066, 0.4007, 0.901, 0.4017, 0.8958, 0.403, 0.8912, 0.4048, 0.8874, 0.4069, 0.8845, 0.4092, 0.8826, 0.4116, 0.8818, 0.4141, 0.8822, 0.4165, 0.8837, 0.4188, 0.8863, 0.4209, 0.8898, 0.4226, 0.8941, 0.424, 0.8992, 0.425, 0.9046, 0.4255, 0.9104, 0.4255, 0.9162, 0.425, 0.9218, 0.424, 0.927, 0.4226, 0.9316, 0.4209, 0.9354, 0.4188, 0.9383, 1.165, 1.098, 1.165, -0.2223, 1.167, -0.2223, 1.167, 1.098, 1.167, 1.098, 1.167, -0.2223, 1.171, -0.2223, 1.171, 1.098, 0.4393, 0.8818, 0.4418, 0.8826, 0.444, 0.8845, 0.4461, 0.8874, 0.4479, 0.8912, 0.4493, 0.8958, 0.4502, 0.901, 0.4507, 0.9066, 0.4507, 0.9124, 0.4502, 0.9181, 0.4493, 0.9236, 0.4479, 0.9286, 0.4461, 0.933, 0.444, 0.9365, 0.4418, 0.9391, 0.4393, 0.9405, 0.4368, 0.9409, 0.4344, 0.9402, 0.4321, 0.9383, 0.43, 0.9354, 0.4283, 0.9316, 0.4269, 0.927, 0.4259, 0.9218, 0.4255, 0.9162, 0.4255, 0.9104, 0.4259, 0.9046, 0.4269, 0.8992, 0.4283, 0.8941, 0.43, 0.8898, 0.4321, 0.8863, 0.4344, 0.8837, 0.4368, 0.8822, 1.236, 1.098, 1.236, -0.2223, 1.24, -0.2223, 1.24, 1.098, 1.24, 1.098, 1.24, -0.2223, 1.244, -0.2223, 1.244, 1.098, 1.244, 1.098, 1.244, -0.2223, 1.248, -0.2223, 1.248, 1.098, 1.248, 1.098, 1.248, -0.2223, 1.252, -0.2223, 1.252, 1.098, 0.8145, -0.2223, 0.8145, 1.098, 0.8097, 1.098, 0.8097, -0.2223, 0.8097, -0.2223, 0.8097, 1.098, 0.8043, 1.098, 0.8043, -0.2223, 0.8043, -0.2223, 0.8043, 1.098, 0.7982, 1.098, 0.7982, -0.2223, 0.7982, -0.2223, 0.7982, 1.098, 0.7919, 1.098, 0.7919, -0.2223, 0.7919, -0.2223, 0.7919, 1.098, 0.7856, 1.098, 0.7856, -0.2223, 0.7856, -0.2223, 0.7856, 1.098, 0.7794, 1.098, 0.7794, -0.2223, 0.7794, -0.2223, 0.7794, 1.098, 0.7737, 1.098, 0.7737, -0.2223, 0.7737, -0.2223, 0.7737, 1.098, 0.7686, 1.098, 0.7686, -0.2223, 0.7686, -0.2223, 0.7686, 1.098, 0.7644, 1.098, 0.7644, -0.2223, 0.7644, -0.2223, 0.7644, 1.098, 0.7612, 1.098, 0.7612, -0.2223, 1.208, 1.098, 1.208, -0.2223, 1.211, -0.2223, 1.211, 1.098, 1.211, 1.098, 1.211, -0.2223, 1.215, -0.2223, 1.215, 1.098, 1.215, 1.098, 1.215, -0.2223, 1.218, -0.2223, 1.218, 1.098, 1.218, 1.098, 1.218, -0.2223, 1.222, -0.2223, 1.222, 1.098, 1.222, 1.098, 1.222, -0.2223, 1.226, -0.2223, 1.226, 1.098, 1.226, 1.098, 1.226, -0.2223, 1.23, -0.2223, 1.23, 1.098, 0.6545, 1.098, 0.6545, -0.2223, 0.6593, -0.2223, 0.6593, 1.098, 0.6593, 1.098, 0.6593, -0.2223, 0.6648, -0.2223, 0.6648, 1.098, 0.6648, 1.098, 0.6648, -0.2223, 0.6708, -0.2223, 0.6708, 1.098, 0.6708, 1.098, 0.6708, -0.2223, 0.6771, -0.2223, 0.6771, 1.098, 0.6771, 1.098, 0.6771, -0.2223, 0.6834, -0.2223, 0.6834, 1.098, 0.6834, 1.098, 0.6834, -0.2223, 0.6896, -0.2223, 0.6896, 1.098, 0.6896, 1.098, 0.6896, -0.2223, 0.6953, -0.2223, 0.6953, 1.098, 0.6953, 1.098, 0.6953, -0.2223, 0.7004, -0.2223, 0.7004, 1.098, 0.7004, 1.098, 0.7004, -0.2223, 0.7046, -0.2223, 0.7046, 1.098, 0.7046, 1.098, 0.7046, -0.2223, 0.7078, -0.2223, 0.7078, 1.098, 0.2613, 0.8826, 0.2637, 0.8818, 0.2662, 0.8822, 0.2687, 0.8837, 0.271, 0.8863, 0.273, 0.8898, 0.2748, 0.8941, 0.2762, 0.8992, 0.2771, 0.9046, 0.2776, 0.9104, 0.2776, 0.9162, 0.2771, 0.9218, 0.2762, 0.927, 0.2748, 0.9316, 0.273, 0.9354, 0.271, 0.9383, 0.2687, 0.9402, 0.2662, 0.9409, 0.2637, 0.9405, 0.2613, 0.9391, 0.259, 0.9365, 0.2569, 0.933, 0.2552, 0.9286, 0.2538, 0.9236, 0.2528, 0.9181, 0.2524, 0.9124, 0.2524, 0.9066, 0.2528, 0.901, 0.2538, 0.8958, 0.2552, 0.8912, 0.2569, 0.8874, 0.259, 0.8845, 1.23, 1.098, 1.23, -0.2223, 1.233, -0.2223, 1.233, 1.098, 1.233, 1.098, 1.233, -0.2223, 1.236, -0.2223, 1.236, 1.098, 0.289, 0.8818, 0.2915, 0.8822, 0.2939, 0.8837, 0.2962, 0.8863, 0.2983, 0.8898, 0.3, 0.8941, 0.3014, 0.8992, 0.3023, 0.9046, 0.3028, 0.9104, 0.3028, 0.9162, 0.3023, 0.9218, 0.3014, 0.927, 0.3, 0.9316, 0.2983, 0.9354, 0.2962, 0.9383, 0.2939, 0.9402, 0.2915, 0.9409, 0.289, 0.9405, 0.2865, 0.9391, 0.2842, 0.9365, 0.2822, 0.933, 0.2804, 0.9286, 0.279, 0.9236, 0.2781, 0.9181, 0.2776, 0.9124, 0.2776, 0.9066, 0.2781, 0.901, 0.279, 0.8958, 0.2804, 0.8912, 0.2822, 0.8874, 0.2842, 0.8845, 0.2865, 0.8826, 0.0, 0.0, 0.0, 0.0, 0.0, 0.0, 0.0, 0.0, 0.0, 0.0, 0.0, 0.0, 0.0, 0.0, 0.0, 0.0, 0.0, 0.0, 0.0, 0.0, 0.0, 0.0, 0.0, 0.0, 0.0, 0.0, 0.0, 0.0, 0.0, 0.0, 0.5846, 0.381, 0.6081, 0.1923, 0.7647, 0.3478, 0.0, 0.0, 0.0, 0.0, 0.0, 0.0, 0.0, 0.0, 0.0, 0.0, 0.0, 0.0, 0.2684, 0.2602, 0.1894, 0.1508, 0.4066, 0.162, 0.6642, 0.03627, 0.6256, -0.03874, 0.8222, 0.002411, 0.5846, 0.381, 0.7647, 0.3478, 0.6998, 0.5329, 0.0, 0.0, 0.0, 0.0, 0.0, 0.0, 0.1306, -0.0261, 0.2184, -0.2009, 0.3256, -0.006275, 0.2684, 0.2602, 0.4066, 0.162, 0.4484, 0.573, 0.6642, 0.03627, 0.8222, 0.002411, 0.8114, 0.1452, 0.8202, 0.6159, 0.9432, 0.2786, 0.9706, 0.5536, 0.0, 0.0, 0.0, 0.0, 0.0, 0.0, 0.5001, -0.007037, 0.4356, -0.1897, 0.5846, -0.1348, -0.2046, -0.3382, 0.1306, -0.1173, -0.1881, 0.1914, -0.2997, 0.3222, -0.3382, 0.139, -0.1642, 0.3913, -0.1642, 0.3913, -0.1881, 0.1914, 0.05595, 0.5727, -0.1642, 0.3913, -0.3382, 0.139, -0.1881, 0.1914, -0.3382, 0.139, -0.2046, -0.3382, -0.1881, 0.1914, -0.1881, 0.1914, 0.1306, 0.4434, 0.05595, 0.5727, -0.1881, 0.1914, 0.1306, -0.1173, 0.1306, 0.4434, 0.5846, 0.4159, 0.5001, -0.007037, 0.5846, -0.1348, -0.007342, 0.9399, -0.02685, 0.785, 0.08427, 0.873, 0.5846, -0.1348, 0.4356, -0.1897, 0.4774, -0.3294, 0.4356, -0.1897, 0.3177, -0.3382, 0.4774, -0.3294, -0.02685, 0.785, 0.08427, 0.7023, 0.08427, 0.873, 0.0, 0.0, 0.0, 0.0, 0.0, 0.0, 0.0, 0.0, 0.0, 0.0, 0.0, 0.0, -0.03808, 0.7023, -0.1642, 0.3913, 0.05595, 0.5727, -0.03808, 0.7023, -0.2885, 0.4885, -0.1642, 0.3913, -0.2885, 0.4885, -0.2997, 0.3222, -0.1642, 0.3913, 0.8114, 0.1452, 0.8229, -0.05126, 0.9706, 0.09369, 0.0, 0.0, 0.0, 0.0, 0.0, 0.0, 0.0, 0.0, 0.0, 0.0, 0.0, 0.0, 0.007895, -0.2696, 0.1306, -0.1173, -0.2046, -0.3382, 0.4484, 0.573, 0.4066, 0.162, 0.5846, 0.4159, 0.4066, 0.162, 0.5001, -0.007037, 0.5846, 0.4159, 0.3256, -0.006275, 0.4356, -0.1897, 0.5001, -0.007037, 0.3256, -0.006275, 0.2184, -0.2009, 0.4356, -0.1897, 0.2184, -0.2009, 0.3177, -0.3382, 0.4356, -0.1897, 0.0, 0.0, 0.0, 0.0, 0.0, 0.0, 0.0, 0.0, 0.0, 0.0, 0.0, 0.0, 0.0, 0.0, 0.0, 0.0, 0.0, 0.0, 0.6998, 0.5329, 0.9432, 0.2786, 0.8202, 0.6159, 0.6998, 0.5329, 0.7647, 0.3478, 0.9432, 0.2786, 0.7647, 0.3478, 0.9706, 0.09369, 0.9432, 0.2786, 0.0, 0.0, 0.0, 0.0, 0.0, 0.0, 0.8222, 0.002411, 0.6256, -0.03874, 0.6947, -0.3382, 0.0, 0.0, 0.0, 0.0, 0.0, 0.0, 0.4066, 0.162, 0.3256, -0.006275, 0.5001, -0.007037, 0.4066, 0.162, 0.1894, 0.1508, 0.3256, -0.006275, 0.0, 0.0, 0.0, 0.0, 0.0, 0.0, 0.0, 0.0, 0.0, 0.0, 0.0, 0.0, 0.0, 0.0, 0.0, 0.0, 0.0, 0.0, 0.0, 0.0, 0.0, 0.0, 0.0, 0.0, 0.0, 0.0, 0.0, 0.0, 0.0, 0.0, 0.0, 0.0, 0.0, 0.0, 0.0, 0.0, 0.0, 0.0, 0.0, 0.0, 0.0, 0.0, 0.7647, 0.3478, 0.8114, 0.1452, 0.9706, 0.09369, 0.7647, 0.3478, 0.6081, 0.1923, 0.8114, 0.1452, 0.6081, 0.1923, 0.6642, 0.03627, 0.8114, 0.1452, 0.0, 0.0, 0.0, 0.0, 0.0, 0.0, 0.0, 0.0, 0.0, 0.0, 0.0, 0.0, 0.0, 0.0, 0.0, 0.0, 0.0, 0.0, 0.0, 0.0, 0.0, 0.0, 0.0, 0.0, 0.0, 0.0, 0.0, 0.0, 0.0, 0.0, 0.0, 0.0, 0.0, 0.0, 0.0, 0.0, 0.0, 0.0, 0.0, 0.0, 0.0, 0.0, 0.0, 0.0, 0.0, 0.0, 0.0, 0.0, 0.0, 0.0, 0.0, 0.0, 0.0, 0.0, 0.0, 0.0, 0.0, 0.0, 0.0, 0.0, 0.0, 0.0, 0.0, 0.0, 0.0, 0.0, 0.0, 0.0, 0.0, 0.0, 0.0, 0.0, 0.0, 0.0, 0.0, 0.0, 0.0, 0.0, 0.0, 0.0, 0.0, 0.0, 0.0, 0.0, 0.0, 0.0, 0.0, 0.0, 0.0, 0.0, 0.0, 0.0, 0.0, 0.0, 0.0, 0.0, 0.0, 0.0, 0.0, 0.0, 0.0, 0.0, 0.0, 0.0, 0.0, 0.0, 0.0, 0.0, 0.0, 0.0, 0.0, 0.0, 0.0, 0.0, 0.0, 0.0, 0.0, 0.0, 0.0, 0.0, 0.0, 0.0, 0.0, 0.0, 0.0, 0.0, 0.0, 0.0, 0.0, 0.0, 0.0, 0.0, 0.0, 0.0, 0.0, 0.0, 0.0, 0.0, 0.0, 0.0, 0.0, 0.0, 0.0, 0.0, 0.0, 0.0, 0.0, 0.0, 0.0, 0.0, 0.1425, 1.113, 0.3132, 1.046, 0.2216, 1.256, 0.0, 0.0, 0.0, 0.0, 0.0, 0.0, 0.0, 0.0, 0.0, 0.0, 0.0, 0.0, 0.0, 0.0, 0.0, 0.0, 0.0, 0.0, 0.0, 0.0, 0.0, 0.0, 0.0, 0.0, 1.338, -0.3382, 1.338, 0.07535, 1.264, -0.01125, 1.042, 0.09595, 1.087, -0.191, 1.077, 0.1204, -0.1604, 1.176, -0.1234, 0.986, -0.02685, 1.209, 0.0, 0.0, 0.0, 0.0, 0.0, 0.0, 0.4676, 0.9693, 0.3806, 0.573, 0.4749, 0.7683, 0.8886, 0.8121, 1.086, 1.251, 0.5981, 0.8519, 0.8886, 0.8121, 1.087, 0.8961, 1.086, 1.251, 0.0, 0.0, 0.0, 0.0, 0.0, 0.0, 1.086, 1.251, 0.7887, 1.251, 0.5981, 0.8519, 0.0, 0.0, 0.0, 0.0, 0.0, 0.0, 0.0, 0.0, 0.0, 0.0, 0.0, 0.0, 0.9888, 0.4976, 1.077, 0.1204, 1.176, 0.222, -0.02685, 1.209, -0.1234, 0.986, -0.02685, 0.7023, 0.5846, 0.573, 0.5846, 0.9388, 0.5545, 0.9094, 1.077, 0.1204, 1.264, -0.01125, 1.176, 0.222, 1.077, 0.1204, 1.087, -0.191, 1.264, -0.01125, 1.087, -0.191, 1.338, -0.3382, 1.264, -0.01125, 0.5846, 0.6159, 0.8886, 0.8121, 0.5981, 0.8519, 0.5322, 1.034, 0.4749, 0.9571, 0.5322, 0.573, 0.4749, 1.156, 0.4676, 0.9693, 0.4749, 0.7683, 0.3216, 0.8385, 0.3806, 0.573, 0.4676, 0.9693, 0.0, 0.0, 0.0, 0.0, 0.0, 0.0, 0.0, 0.0, 0.0, 0.0, 0.0, 0.0, 0.0, 0.0, 0.0, 0.0, 0.0, 0.0, 0.0, 0.0, 0.0, 0.0, 0.0, 0.0, 0.0, 0.0, 0.0, 0.0, 0.0, 0.0, 0.0, 0.0, 0.0, 0.0, 0.0, 0.0, 0.0, 0.0, 0.0, 0.0, 0.0, 0.0, -0.1717, 0.9703, -0.3382, 0.9997, -0.1604, 0.7023, 0.9706, -0.1268, 1.087, -0.191, 1.042, 0.09595, 0.0, 0.0, 0.0, 0.0, 0.0, 0.0, 0.0, 0.0, 0.0, 0.0, 0.0, 0.0, 0.2216, 1.256, 0.4749, 1.156, 0.1917, 1.338, 0.2216, 1.256, 0.3132, 1.046, 0.4749, 1.156, 0.3132, 1.046, 0.4676, 0.9693, 0.4749, 1.156, 0.0, 0.0, 0.0, 0.0, 0.0, 0.0, 0.0, 0.0, 0.0, 0.0, 0.0, 0.0, 0.0, 0.0, 0.0, 0.0, 0.0, 0.0, 0.0, 0.0, 0.0, 0.0, 0.0, 0.0, 0.0, 0.0, 0.0, 0.0, 0.0, 0.0, 0.0, 0.0, 0.0, 0.0, 0.0, 0.0, -0.1717, 0.9703, -0.1604, 1.161, -0.3382, 0.9997, 0.0, 0.0, 0.0, 0.0, 0.0, 0.0, 0.0, 0.0, 0.0, 0.0, 0.0, 0.0, 0.0, 0.0, 0.0, 0.0, 0.0, 0.0, 0.0, 0.0, 0.0, 0.0, 0.0, 0.0, 0.0, 0.0, 0.0, 0.0, 0.0, 0.0, 0.3132, 1.046, 0.3216, 0.8385, 0.4676, 0.9693, 0.3132, 1.046, 0.1306, 0.9227, 0.3216, 0.8385, 0.0, 0.0, 0.0, 0.0, 0.0, 0.0, 0.0, 0.0, 0.0, 0.0, 0.0, 0.0, 0.0, 0.0, 0.0, 0.0, 0.0, 0.0, 0.0, 0.0, 0.0, 0.0, 0.0, 0.0, 0.0, 0.0, 0.0, 0.0, 0.0, 0.0, 0.0, 0.0, 0.0, 0.0, 0.0, 0.0, 0.0, 0.0, 0.0, 0.0, 0.0, 0.0, 0.0, 0.0, 0.0, 0.0, 0.0, 0.0, 0.0, 0.0, 0.0, 0.0, 0.0, 0.0, 0.0, 0.0, 0.0, 0.0, 0.0, 0.0, 0.0, 0.0, 0.0, 0.0, 0.0, 0.0, 0.0, 0.0, 0.0, 0.0, 0.0, 0.0, 0.0, 0.0, 0.0, 0.0, 0.0, 0.0, 0.0, 0.0, 0.0, 0.0, 0.0, 0.0, 0.0, 0.0, 0.0, 0.0, 0.0, 0.0, 0.0, 0.0, 0.0, 0.0, 0.0, 0.0, 0.5128, 0.4313, 0.1211, 0.4313, 0.3169, 0.0, 0.5128, 0.4313, 0.1211, 0.4313, 0.1211, 0.4313, 0.5128, 0.4313, 1.0, 1.0, 0.9361, 0.4994, 0.9361, 0.4994, 1.0, 1.0])
me_cube.materials.append(mat_material)
me_cube.use_remesh_preserve_volume = False
me_cube.use_remesh_preserve_attributes = False
me_cube.use_mirror_vertex_groups = False
me_cube.update()

# ---- objects
ob_cube = bpy.data.objects.new('Cube', me_cube)
ob_lamp = bpy.data.objects.new('Lamp', light_lamp)
ob_camera = bpy.data.objects.new('Camera', cam_camera)

# ---- transforms, parenting, visibility, modifiers, constraints
ob_cube.location = (0.0, 0.0, 1.451)
ob_cube.scale = (25.28, -14.78, -14.78)
ob_cube.lock_rotations_4d = False
ob_cube.empty_display_type = 'ARROWS'
ob_cube.lineart.crease_threshold = 0.0
ob_lamp.location = (4.076, 1.005, 5.904)
ob_lamp.rotation_euler = (0.6503, 0.05522, 1.866)
ob_lamp.lock_rotations_4d = False
ob_lamp.empty_display_type = 'ARROWS'
ob_lamp.color = (0.0, 0.0, 0.0, 0.0)
ob_lamp.lineart.crease_threshold = 0.0
ob_camera.location = (7.481, -6.508, 5.344)
ob_camera.rotation_euler = (1.109, 0.0, 0.8149)
ob_camera.lock_rotations_4d = False
ob_camera.empty_display_type = 'ARROWS'
ob_camera.color = (0.0, 0.0, 0.0, 0.0)
ob_camera.display_type = 'WIRE'
ob_camera.lineart.crease_threshold = 0.0

# ---- collection membership
col_collection_1.objects.link(ob_cube)
col_collection_1.objects.link(ob_lamp)
col_collection_1.objects.link(ob_camera)

# ---- scene / render settings (as saved in the file)
scene.camera = ob_camera
scene.frame_start = 1; scene.frame_end = 250; scene.frame_set(36)
scene.render.engine = 'BLENDER_EEVEE_NEXT'
scene.render.resolution_percentage = 50
scene.render.dither_intensity = 0.0
scene.cycles.use_denoising = False
scene.cycles.samples = 128
scene.cycles.sampling_pattern = 'TABULATED_SOBOL'
scene.cycles.use_adaptive_sampling = False
scene.cycles.use_light_tree = False
scene.cycles.blur_glossy = 0.0
scene.cycles.sample_clamp_indirect = 0.0
scene.view_settings.view_transform = 'Standard'
bpy.context.view_layer.update()
